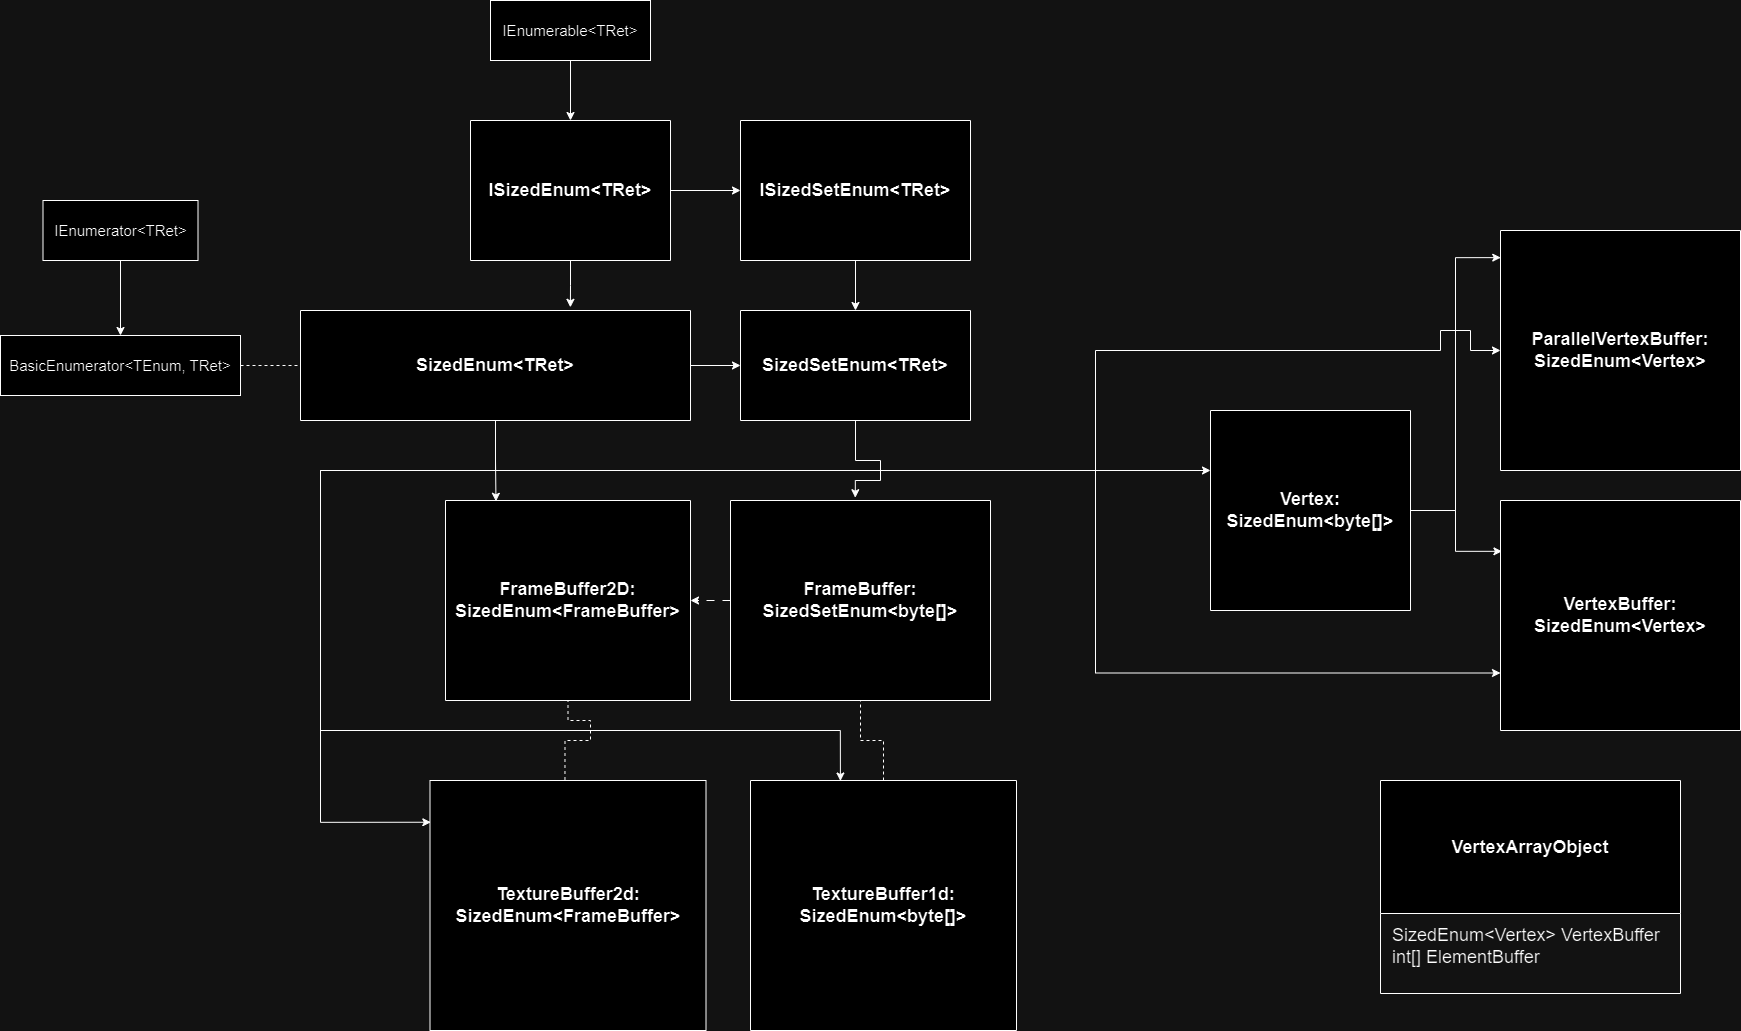

The diagram above was exported from draw.io. Its source (the exported page's mxGraphModel, read from the mxfile embedded in the PNG):
<mxGraphModel dx="2322" dy="1258" grid="1" gridSize="10" guides="1" tooltips="1" connect="1" arrows="1" fold="1" page="1" pageScale="1" pageWidth="1169" pageHeight="827" math="0" shadow="0">
  <root>
    <mxCell id="0" />
    <mxCell id="1" parent="0" />
    <mxCell id="DuEIrWbmt9WVoPtkjnJl-8" style="edgeStyle=orthogonalEdgeStyle;rounded=0;orthogonalLoop=1;jettySize=auto;html=1;entryX=0;entryY=0.5;entryDx=0;entryDy=0;" edge="1" parent="1" source="DuEIrWbmt9WVoPtkjnJl-1" target="DuEIrWbmt9WVoPtkjnJl-3">
      <mxGeometry relative="1" as="geometry" />
    </mxCell>
    <mxCell id="DuEIrWbmt9WVoPtkjnJl-1" value="&lt;font style=&quot;font-size: 18px;&quot;&gt;ISizedEnum&amp;lt;TRet&amp;gt;&lt;/font&gt;" style="swimlane;whiteSpace=wrap;html=1;startSize=140;" vertex="1" parent="1">
      <mxGeometry x="510" y="150" width="200" height="140" as="geometry" />
    </mxCell>
    <mxCell id="DuEIrWbmt9WVoPtkjnJl-19" style="edgeStyle=orthogonalEdgeStyle;rounded=0;orthogonalLoop=1;jettySize=auto;html=1;entryX=0.5;entryY=0;entryDx=0;entryDy=0;" edge="1" parent="1" source="DuEIrWbmt9WVoPtkjnJl-3" target="DuEIrWbmt9WVoPtkjnJl-11">
      <mxGeometry relative="1" as="geometry" />
    </mxCell>
    <mxCell id="DuEIrWbmt9WVoPtkjnJl-3" value="&lt;font style=&quot;font-size: 18px;&quot;&gt;ISizedSetEnum&amp;lt;TRet&amp;gt;&lt;/font&gt;" style="swimlane;whiteSpace=wrap;html=1;startSize=140;" vertex="1" parent="1">
      <mxGeometry x="780" y="150" width="230" height="140" as="geometry" />
    </mxCell>
    <mxCell id="DuEIrWbmt9WVoPtkjnJl-6" style="edgeStyle=orthogonalEdgeStyle;rounded=0;orthogonalLoop=1;jettySize=auto;html=1;entryX=0.5;entryY=0;entryDx=0;entryDy=0;" edge="1" parent="1" source="DuEIrWbmt9WVoPtkjnJl-5" target="DuEIrWbmt9WVoPtkjnJl-1">
      <mxGeometry relative="1" as="geometry" />
    </mxCell>
    <mxCell id="DuEIrWbmt9WVoPtkjnJl-5" value="&lt;font style=&quot;font-size: 15px;&quot;&gt;IEnumerable&amp;lt;TRet&amp;gt;&lt;/font&gt;" style="rounded=0;whiteSpace=wrap;html=1;" vertex="1" parent="1">
      <mxGeometry x="530" y="30" width="160" height="60" as="geometry" />
    </mxCell>
    <mxCell id="DuEIrWbmt9WVoPtkjnJl-18" style="edgeStyle=orthogonalEdgeStyle;rounded=0;orthogonalLoop=1;jettySize=auto;html=1;entryX=0;entryY=0.5;entryDx=0;entryDy=0;" edge="1" parent="1" source="DuEIrWbmt9WVoPtkjnJl-9" target="DuEIrWbmt9WVoPtkjnJl-11">
      <mxGeometry relative="1" as="geometry" />
    </mxCell>
    <mxCell id="DuEIrWbmt9WVoPtkjnJl-51" style="edgeStyle=orthogonalEdgeStyle;rounded=0;orthogonalLoop=1;jettySize=auto;html=1;entryX=0;entryY=0.5;entryDx=0;entryDy=0;" edge="1" parent="1" source="DuEIrWbmt9WVoPtkjnJl-9" target="DuEIrWbmt9WVoPtkjnJl-36">
      <mxGeometry relative="1" as="geometry">
        <Array as="points">
          <mxPoint x="535" y="500" />
          <mxPoint x="1135" y="500" />
          <mxPoint x="1135" y="380" />
          <mxPoint x="1480" y="380" />
          <mxPoint x="1480" y="360" />
          <mxPoint x="1510" y="360" />
          <mxPoint x="1510" y="380" />
        </Array>
      </mxGeometry>
    </mxCell>
    <mxCell id="DuEIrWbmt9WVoPtkjnJl-9" value="&lt;font style=&quot;font-size: 18px;&quot;&gt;SizedEnum&amp;lt;TRet&amp;gt;&lt;/font&gt;" style="swimlane;whiteSpace=wrap;html=1;startSize=110;" vertex="1" parent="1">
      <mxGeometry x="340" y="340" width="390" height="110" as="geometry" />
    </mxCell>
    <mxCell id="DuEIrWbmt9WVoPtkjnJl-11" value="&lt;font style=&quot;font-size: 18px;&quot;&gt;SizedSetEnum&amp;lt;TRet&amp;gt;&lt;/font&gt;" style="swimlane;whiteSpace=wrap;html=1;startSize=110;" vertex="1" parent="1">
      <mxGeometry x="780" y="340" width="230" height="110" as="geometry" />
    </mxCell>
    <mxCell id="DuEIrWbmt9WVoPtkjnJl-15" style="edgeStyle=orthogonalEdgeStyle;rounded=0;orthogonalLoop=1;jettySize=auto;html=1;entryX=0.692;entryY=-0.029;entryDx=0;entryDy=0;entryPerimeter=0;" edge="1" parent="1" source="DuEIrWbmt9WVoPtkjnJl-1" target="DuEIrWbmt9WVoPtkjnJl-9">
      <mxGeometry relative="1" as="geometry" />
    </mxCell>
    <mxCell id="DuEIrWbmt9WVoPtkjnJl-24" style="edgeStyle=orthogonalEdgeStyle;rounded=0;orthogonalLoop=1;jettySize=auto;html=1;entryX=0;entryY=0.5;entryDx=0;entryDy=0;endArrow=none;endFill=0;dashed=1;" edge="1" parent="1" source="DuEIrWbmt9WVoPtkjnJl-21" target="DuEIrWbmt9WVoPtkjnJl-9">
      <mxGeometry relative="1" as="geometry" />
    </mxCell>
    <mxCell id="DuEIrWbmt9WVoPtkjnJl-21" value="&lt;font style=&quot;font-size: 15px;&quot;&gt;BasicEnumerator&amp;lt;TEnum, TRet&amp;gt;&lt;/font&gt;" style="rounded=0;whiteSpace=wrap;html=1;" vertex="1" parent="1">
      <mxGeometry x="40" y="365" width="240" height="60" as="geometry" />
    </mxCell>
    <mxCell id="DuEIrWbmt9WVoPtkjnJl-23" style="edgeStyle=orthogonalEdgeStyle;rounded=0;orthogonalLoop=1;jettySize=auto;html=1;entryX=0.5;entryY=0;entryDx=0;entryDy=0;" edge="1" parent="1" source="DuEIrWbmt9WVoPtkjnJl-22" target="DuEIrWbmt9WVoPtkjnJl-21">
      <mxGeometry relative="1" as="geometry" />
    </mxCell>
    <mxCell id="DuEIrWbmt9WVoPtkjnJl-22" value="&lt;font style=&quot;font-size: 15px;&quot;&gt;IEnumerator&amp;lt;TRet&amp;gt;&lt;/font&gt;" style="rounded=0;whiteSpace=wrap;html=1;" vertex="1" parent="1">
      <mxGeometry x="82.5" y="230" width="155" height="60" as="geometry" />
    </mxCell>
    <mxCell id="DuEIrWbmt9WVoPtkjnJl-26" value="&lt;font style=&quot;font-size: 18px;&quot;&gt;FrameBuffer2D: SizedEnum&amp;lt;FrameBuffer&amp;gt;&lt;/font&gt;" style="swimlane;whiteSpace=wrap;html=1;startSize=200;" vertex="1" parent="1">
      <mxGeometry x="485" y="530" width="245" height="200" as="geometry" />
    </mxCell>
    <mxCell id="DuEIrWbmt9WVoPtkjnJl-33" style="edgeStyle=orthogonalEdgeStyle;rounded=0;orthogonalLoop=1;jettySize=auto;html=1;entryX=1;entryY=0.5;entryDx=0;entryDy=0;dashed=1;dashPattern=8 8;" edge="1" parent="1" source="DuEIrWbmt9WVoPtkjnJl-28" target="DuEIrWbmt9WVoPtkjnJl-26">
      <mxGeometry relative="1" as="geometry" />
    </mxCell>
    <mxCell id="DuEIrWbmt9WVoPtkjnJl-28" value="&lt;font style=&quot;font-size: 18px;&quot;&gt;FrameBuffer: SizedSetEnum&amp;lt;byte[]&amp;gt;&lt;/font&gt;" style="swimlane;whiteSpace=wrap;html=1;startSize=200;" vertex="1" parent="1">
      <mxGeometry x="770" y="530" width="260" height="200" as="geometry" />
    </mxCell>
    <mxCell id="DuEIrWbmt9WVoPtkjnJl-30" style="edgeStyle=orthogonalEdgeStyle;rounded=0;orthogonalLoop=1;jettySize=auto;html=1;entryX=0.206;entryY=0.004;entryDx=0;entryDy=0;entryPerimeter=0;" edge="1" parent="1" source="DuEIrWbmt9WVoPtkjnJl-9" target="DuEIrWbmt9WVoPtkjnJl-26">
      <mxGeometry relative="1" as="geometry" />
    </mxCell>
    <mxCell id="DuEIrWbmt9WVoPtkjnJl-31" style="edgeStyle=orthogonalEdgeStyle;rounded=0;orthogonalLoop=1;jettySize=auto;html=1;entryX=0.48;entryY=-0.014;entryDx=0;entryDy=0;entryPerimeter=0;" edge="1" parent="1" source="DuEIrWbmt9WVoPtkjnJl-11" target="DuEIrWbmt9WVoPtkjnJl-28">
      <mxGeometry relative="1" as="geometry">
        <Array as="points">
          <mxPoint x="895" y="490" />
          <mxPoint x="920" y="490" />
          <mxPoint x="920" y="510" />
          <mxPoint x="895" y="510" />
        </Array>
      </mxGeometry>
    </mxCell>
    <mxCell id="DuEIrWbmt9WVoPtkjnJl-35" value="&lt;font style=&quot;font-size: 18px;&quot;&gt;VertexBuffer: SizedEnum&amp;lt;Vertex&amp;gt;&lt;/font&gt;" style="swimlane;whiteSpace=wrap;html=1;startSize=230;" vertex="1" parent="1">
      <mxGeometry x="1540" y="530" width="240" height="230" as="geometry" />
    </mxCell>
    <mxCell id="DuEIrWbmt9WVoPtkjnJl-36" value="&lt;font style=&quot;font-size: 18px;&quot;&gt;ParallelVertexBuffer: SizedEnum&amp;lt;Vertex&amp;gt;&lt;/font&gt;" style="swimlane;whiteSpace=wrap;html=1;startSize=240;" vertex="1" parent="1">
      <mxGeometry x="1540" y="260" width="240" height="240" as="geometry" />
    </mxCell>
    <mxCell id="DuEIrWbmt9WVoPtkjnJl-44" value="&lt;font style=&quot;font-size: 18px;&quot;&gt;Vertex: SizedEnum&amp;lt;byte[]&amp;gt;&lt;/font&gt;" style="swimlane;whiteSpace=wrap;html=1;startSize=200;" vertex="1" parent="1">
      <mxGeometry x="1250" y="440" width="200" height="200" as="geometry" />
    </mxCell>
    <mxCell id="DuEIrWbmt9WVoPtkjnJl-45" style="edgeStyle=orthogonalEdgeStyle;rounded=0;orthogonalLoop=1;jettySize=auto;html=1;entryX=0.001;entryY=0.113;entryDx=0;entryDy=0;entryPerimeter=0;" edge="1" parent="1" source="DuEIrWbmt9WVoPtkjnJl-44" target="DuEIrWbmt9WVoPtkjnJl-36">
      <mxGeometry relative="1" as="geometry" />
    </mxCell>
    <mxCell id="DuEIrWbmt9WVoPtkjnJl-46" style="edgeStyle=orthogonalEdgeStyle;rounded=0;orthogonalLoop=1;jettySize=auto;html=1;entryX=0.006;entryY=0.221;entryDx=0;entryDy=0;entryPerimeter=0;" edge="1" parent="1" source="DuEIrWbmt9WVoPtkjnJl-44" target="DuEIrWbmt9WVoPtkjnJl-35">
      <mxGeometry relative="1" as="geometry" />
    </mxCell>
    <mxCell id="DuEIrWbmt9WVoPtkjnJl-50" style="edgeStyle=orthogonalEdgeStyle;rounded=0;orthogonalLoop=1;jettySize=auto;html=1;entryX=0;entryY=0.3;entryDx=0;entryDy=0;entryPerimeter=0;" edge="1" parent="1" source="DuEIrWbmt9WVoPtkjnJl-9" target="DuEIrWbmt9WVoPtkjnJl-44">
      <mxGeometry relative="1" as="geometry">
        <Array as="points">
          <mxPoint x="535" y="500" />
        </Array>
      </mxGeometry>
    </mxCell>
    <mxCell id="DuEIrWbmt9WVoPtkjnJl-52" style="edgeStyle=orthogonalEdgeStyle;rounded=0;orthogonalLoop=1;jettySize=auto;html=1;entryX=0;entryY=0.75;entryDx=0;entryDy=0;" edge="1" parent="1" source="DuEIrWbmt9WVoPtkjnJl-9" target="DuEIrWbmt9WVoPtkjnJl-35">
      <mxGeometry relative="1" as="geometry">
        <mxPoint x="1510" y="630" as="targetPoint" />
        <Array as="points">
          <mxPoint x="535" y="500" />
          <mxPoint x="1135" y="500" />
          <mxPoint x="1135" y="703" />
        </Array>
      </mxGeometry>
    </mxCell>
    <mxCell id="DuEIrWbmt9WVoPtkjnJl-63" style="edgeStyle=orthogonalEdgeStyle;rounded=0;orthogonalLoop=1;jettySize=auto;html=1;entryX=0.5;entryY=1;entryDx=0;entryDy=0;dashed=1;endArrow=none;endFill=0;" edge="1" parent="1" source="DuEIrWbmt9WVoPtkjnJl-55" target="DuEIrWbmt9WVoPtkjnJl-28">
      <mxGeometry relative="1" as="geometry">
        <mxPoint x="923" y="730" as="targetPoint" />
      </mxGeometry>
    </mxCell>
    <mxCell id="DuEIrWbmt9WVoPtkjnJl-55" value="&lt;font style=&quot;font-size: 18px;&quot;&gt;TextureBuffer1d: SizedEnum&amp;lt;byte[]&amp;gt;&lt;/font&gt;" style="swimlane;whiteSpace=wrap;html=1;startSize=250;" vertex="1" parent="1">
      <mxGeometry x="790" y="810" width="266" height="250" as="geometry" />
    </mxCell>
    <mxCell id="DuEIrWbmt9WVoPtkjnJl-61" style="edgeStyle=orthogonalEdgeStyle;rounded=0;orthogonalLoop=1;jettySize=auto;html=1;entryX=0.5;entryY=1;entryDx=0;entryDy=0;endArrow=none;endFill=0;dashed=1;exitX=0.489;exitY=-0.002;exitDx=0;exitDy=0;exitPerimeter=0;" edge="1" parent="1" source="DuEIrWbmt9WVoPtkjnJl-56" target="DuEIrWbmt9WVoPtkjnJl-26">
      <mxGeometry relative="1" as="geometry">
        <Array as="points">
          <mxPoint x="605" y="770" />
          <mxPoint x="630" y="770" />
          <mxPoint x="630" y="750" />
          <mxPoint x="608" y="750" />
        </Array>
      </mxGeometry>
    </mxCell>
    <mxCell id="DuEIrWbmt9WVoPtkjnJl-56" value="&lt;font style=&quot;font-size: 18px;&quot;&gt;TextureBuffer2d: SizedEnum&amp;lt;FrameBuffer&amp;gt;&lt;/font&gt;" style="swimlane;whiteSpace=wrap;html=1;startSize=250;" vertex="1" parent="1">
      <mxGeometry x="469.5" y="810" width="276" height="250" as="geometry" />
    </mxCell>
    <mxCell id="DuEIrWbmt9WVoPtkjnJl-58" style="edgeStyle=orthogonalEdgeStyle;rounded=0;orthogonalLoop=1;jettySize=auto;html=1;entryX=0.003;entryY=0.167;entryDx=0;entryDy=0;entryPerimeter=0;" edge="1" parent="1" source="DuEIrWbmt9WVoPtkjnJl-9" target="DuEIrWbmt9WVoPtkjnJl-56">
      <mxGeometry relative="1" as="geometry">
        <Array as="points">
          <mxPoint x="535" y="500" />
          <mxPoint x="360" y="500" />
          <mxPoint x="360" y="852" />
        </Array>
      </mxGeometry>
    </mxCell>
    <mxCell id="DuEIrWbmt9WVoPtkjnJl-60" style="edgeStyle=orthogonalEdgeStyle;rounded=0;orthogonalLoop=1;jettySize=auto;html=1;entryX=0.338;entryY=0.002;entryDx=0;entryDy=0;entryPerimeter=0;" edge="1" parent="1" source="DuEIrWbmt9WVoPtkjnJl-9" target="DuEIrWbmt9WVoPtkjnJl-55">
      <mxGeometry relative="1" as="geometry">
        <Array as="points">
          <mxPoint x="535" y="500" />
          <mxPoint x="360" y="500" />
          <mxPoint x="360" y="760" />
          <mxPoint x="880" y="760" />
        </Array>
      </mxGeometry>
    </mxCell>
    <mxCell id="DuEIrWbmt9WVoPtkjnJl-65" value="&lt;font style=&quot;font-size: 18px;&quot;&gt;VertexArrayObject&lt;/font&gt;" style="swimlane;whiteSpace=wrap;html=1;startSize=133;" vertex="1" parent="1">
      <mxGeometry x="1420" y="810" width="300" height="213" as="geometry" />
    </mxCell>
    <mxCell id="DuEIrWbmt9WVoPtkjnJl-66" value="SizedEnum&amp;lt;Vertex&amp;gt; VertexBuffer&lt;div style=&quot;font-size: 18px;&quot;&gt;int[] ElementBuffer&lt;/div&gt;" style="text;html=1;align=left;verticalAlign=middle;resizable=0;points=[];autosize=1;strokeColor=none;fillColor=none;fontSize=18;" vertex="1" parent="DuEIrWbmt9WVoPtkjnJl-65">
      <mxGeometry x="10" y="136" width="290" height="60" as="geometry" />
    </mxCell>
  </root>
</mxGraphModel>